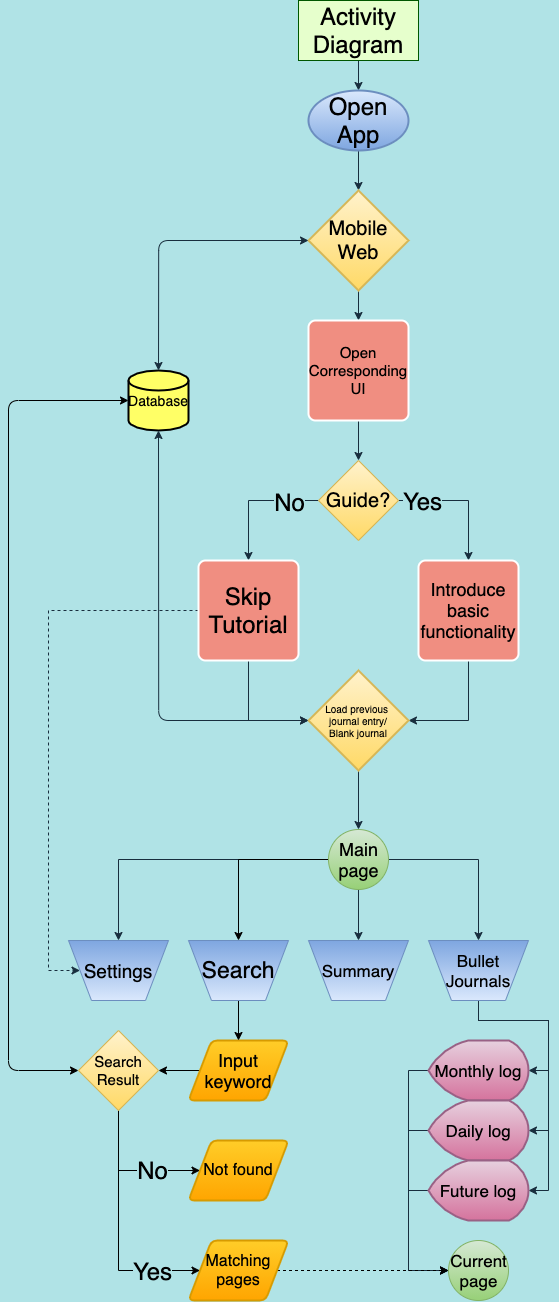

The diagram above was exported from draw.io. Its source (the exported page's mxGraphModel, read from the mxfile embedded in the PNG):
<mxGraphModel dx="2362" dy="1323" grid="1" gridSize="10" guides="1" tooltips="1" connect="1" arrows="1" fold="1" page="1" pageScale="1" pageWidth="827" pageHeight="1169" background="#B0E3E6" math="0" shadow="1">
  <root>
    <mxCell id="0" />
    <mxCell id="1" parent="0" />
    <mxCell id="58" style="edgeStyle=orthogonalEdgeStyle;rounded=0;orthogonalLoop=1;jettySize=auto;html=1;exitX=0.5;exitY=1;exitDx=0;exitDy=0;entryX=0.5;entryY=0;entryDx=0;entryDy=0;entryPerimeter=0;strokeColor=#182E3E;labelBackgroundColor=#B0E3E6;fontColor=#000000;fontSize=24;" edge="1" parent="1" target="60">
      <mxGeometry relative="1" as="geometry">
        <mxPoint x="-380.0000000000002" y="270" as="sourcePoint" />
      </mxGeometry>
    </mxCell>
    <mxCell id="59" style="edgeStyle=orthogonalEdgeStyle;rounded=0;orthogonalLoop=1;jettySize=auto;html=1;exitX=0.5;exitY=1;exitDx=0;exitDy=0;exitPerimeter=0;entryX=0.5;entryY=0;entryDx=0;entryDy=0;entryPerimeter=0;strokeColor=#182E3E;labelBackgroundColor=#B0E3E6;fontColor=#000000;fontSize=24;" edge="1" parent="1" source="60" target="62">
      <mxGeometry relative="1" as="geometry" />
    </mxCell>
    <mxCell id="60" value="Open App" style="strokeWidth=2;html=1;shape=mxgraph.flowchart.start_1;whiteSpace=wrap;fillColor=#dae8fc;strokeColor=#6c8ebf;gradientColor=#7ea6e0;fontColor=#000000;fontSize=24;" vertex="1" parent="1">
      <mxGeometry x="-430" y="300" width="100" height="60" as="geometry" />
    </mxCell>
    <mxCell id="61" style="edgeStyle=orthogonalEdgeStyle;rounded=0;orthogonalLoop=1;jettySize=auto;html=1;exitX=0.5;exitY=1;exitDx=0;exitDy=0;exitPerimeter=0;entryX=0.5;entryY=0;entryDx=0;entryDy=0;strokeColor=#182E3E;labelBackgroundColor=#B0E3E6;fontColor=#000000;fontSize=24;" edge="1" parent="1" source="62" target="64">
      <mxGeometry relative="1" as="geometry" />
    </mxCell>
    <mxCell id="62" value="Mobile Web" style="strokeWidth=2;html=1;shape=mxgraph.flowchart.decision;whiteSpace=wrap;strokeColor=#d6b656;fillColor=#fff2cc;gradientColor=#ffd966;fontColor=#000000;fontSize=20;" vertex="1" parent="1">
      <mxGeometry x="-430" y="400" width="100" height="100" as="geometry" />
    </mxCell>
    <mxCell id="63" style="edgeStyle=orthogonalEdgeStyle;rounded=0;orthogonalLoop=1;jettySize=auto;html=1;exitX=0.5;exitY=1;exitDx=0;exitDy=0;entryX=0.5;entryY=0;entryDx=0;entryDy=0;strokeColor=#182E3E;labelBackgroundColor=#B0E3E6;fontColor=#000000;fontSize=24;" edge="1" parent="1" source="64" target="69">
      <mxGeometry relative="1" as="geometry" />
    </mxCell>
    <mxCell id="64" value="Open Corresponding UI" style="rounded=1;whiteSpace=wrap;html=1;absoluteArcSize=1;arcSize=14;strokeWidth=2;fillColor=#F08E81;strokeColor=#FFFFFF;fontColor=#000000;fontSize=15;" vertex="1" parent="1">
      <mxGeometry x="-430" y="530" width="100" height="100" as="geometry" />
    </mxCell>
    <mxCell id="65" style="edgeStyle=orthogonalEdgeStyle;rounded=0;orthogonalLoop=1;jettySize=auto;html=1;exitX=0;exitY=0.5;exitDx=0;exitDy=0;entryX=0.5;entryY=0;entryDx=0;entryDy=0;strokeColor=#182E3E;labelBackgroundColor=#B0E3E6;fontColor=#000000;fontSize=24;" edge="1" parent="1" source="69" target="72">
      <mxGeometry relative="1" as="geometry" />
    </mxCell>
    <mxCell id="66" value="No" style="edgeLabel;html=1;align=center;verticalAlign=middle;resizable=0;points=[];labelBackgroundColor=#B0E3E6;fontColor=#000000;fontSize=24;" vertex="1" connectable="0" parent="65">
      <mxGeometry x="-0.5474" y="1" relative="1" as="geometry">
        <mxPoint as="offset" />
      </mxGeometry>
    </mxCell>
    <mxCell id="67" style="edgeStyle=orthogonalEdgeStyle;rounded=0;orthogonalLoop=1;jettySize=auto;html=1;exitX=1;exitY=0.5;exitDx=0;exitDy=0;entryX=0.5;entryY=0;entryDx=0;entryDy=0;strokeColor=#182E3E;labelBackgroundColor=#B0E3E6;fontColor=#000000;fontSize=24;" edge="1" parent="1" source="69" target="74">
      <mxGeometry relative="1" as="geometry" />
    </mxCell>
    <mxCell id="68" value="Yes" style="edgeLabel;html=1;align=center;verticalAlign=middle;resizable=0;points=[];labelBackgroundColor=#B0E3E6;fontColor=#000000;fontSize=24;" vertex="1" connectable="0" parent="67">
      <mxGeometry x="-0.6577" relative="1" as="geometry">
        <mxPoint as="offset" />
      </mxGeometry>
    </mxCell>
    <mxCell id="69" value="Guide?" style="rhombus;whiteSpace=wrap;html=1;fillColor=#fff2cc;strokeColor=#d6b656;gradientColor=#ffd966;fontColor=#000000;fontSize=20;" vertex="1" parent="1">
      <mxGeometry x="-420" y="670" width="80" height="80" as="geometry" />
    </mxCell>
    <mxCell id="70" style="edgeStyle=orthogonalEdgeStyle;rounded=0;orthogonalLoop=1;jettySize=auto;html=1;exitX=0.5;exitY=1;exitDx=0;exitDy=0;entryX=0;entryY=0.5;entryDx=0;entryDy=0;entryPerimeter=0;strokeColor=#182E3E;labelBackgroundColor=#B0E3E6;fontColor=#000000;fontSize=24;" edge="1" parent="1" source="72" target="76">
      <mxGeometry relative="1" as="geometry" />
    </mxCell>
    <mxCell id="71" style="edgeStyle=orthogonalEdgeStyle;rounded=0;orthogonalLoop=1;jettySize=auto;html=1;exitX=0;exitY=0.5;exitDx=0;exitDy=0;entryX=0;entryY=0.5;entryDx=0;entryDy=0;fontSize=24;dashed=1;strokeColor=#182E3E;labelBackgroundColor=#B0E3E6;fontColor=#000000;" edge="1" parent="1" source="72" target="82">
      <mxGeometry relative="1" as="geometry">
        <Array as="points">
          <mxPoint x="-690" y="820" />
          <mxPoint x="-690" y="1180" />
        </Array>
      </mxGeometry>
    </mxCell>
    <mxCell id="72" value="Skip Tutorial" style="rounded=1;whiteSpace=wrap;html=1;absoluteArcSize=1;arcSize=14;strokeWidth=2;fillColor=#F08E81;strokeColor=#FFFFFF;fontColor=#000000;fontSize=24;" vertex="1" parent="1">
      <mxGeometry x="-540" y="770" width="100" height="100" as="geometry" />
    </mxCell>
    <mxCell id="73" style="edgeStyle=orthogonalEdgeStyle;rounded=0;orthogonalLoop=1;jettySize=auto;html=1;exitX=0.5;exitY=1;exitDx=0;exitDy=0;entryX=1;entryY=0.5;entryDx=0;entryDy=0;entryPerimeter=0;strokeColor=#182E3E;labelBackgroundColor=#B0E3E6;fontColor=#000000;fontSize=24;" edge="1" parent="1" source="74" target="76">
      <mxGeometry relative="1" as="geometry" />
    </mxCell>
    <mxCell id="74" value="Introduce basic functionality" style="rounded=1;whiteSpace=wrap;html=1;absoluteArcSize=1;arcSize=14;strokeWidth=2;fillColor=#F08E81;strokeColor=#FFFFFF;fontColor=#000000;fontSize=18;" vertex="1" parent="1">
      <mxGeometry x="-320" y="770" width="100" height="100" as="geometry" />
    </mxCell>
    <mxCell id="75" style="edgeStyle=orthogonalEdgeStyle;rounded=0;orthogonalLoop=1;jettySize=auto;html=1;exitX=0.5;exitY=1;exitDx=0;exitDy=0;exitPerimeter=0;entryX=0.5;entryY=0;entryDx=0;entryDy=0;entryPerimeter=0;strokeColor=#182E3E;labelBackgroundColor=#B0E3E6;fontColor=#000000;fontSize=24;" edge="1" parent="1" source="76" target="81">
      <mxGeometry relative="1" as="geometry" />
    </mxCell>
    <mxCell id="76" value="&lt;font style=&quot;font-size: 10px;&quot;&gt;Load previous &lt;br style=&quot;font-size: 10px;&quot;&gt;journal&amp;nbsp;entry/&lt;br style=&quot;font-size: 10px;&quot;&gt;Blank journal&lt;/font&gt;" style="strokeWidth=2;html=1;shape=mxgraph.flowchart.decision;whiteSpace=wrap;fillColor=#fff2cc;strokeColor=#d6b656;gradientColor=#ffd966;fontColor=#000000;fontSize=10;" vertex="1" parent="1">
      <mxGeometry x="-430" y="880" width="100" height="100" as="geometry" />
    </mxCell>
    <mxCell id="77" style="edgeStyle=orthogonalEdgeStyle;rounded=0;orthogonalLoop=1;jettySize=auto;html=1;entryX=0.5;entryY=0;entryDx=0;entryDy=0;strokeColor=#182E3E;labelBackgroundColor=#B0E3E6;fontColor=#000000;fontSize=24;" edge="1" parent="1" source="81" target="82">
      <mxGeometry relative="1" as="geometry" />
    </mxCell>
    <mxCell id="78" style="edgeStyle=orthogonalEdgeStyle;rounded=0;orthogonalLoop=1;jettySize=auto;html=1;exitX=0.5;exitY=1;exitDx=0;exitDy=0;exitPerimeter=0;entryX=0.5;entryY=0;entryDx=0;entryDy=0;strokeColor=#182E3E;labelBackgroundColor=#B0E3E6;fontColor=#000000;fontSize=24;" edge="1" parent="1" source="81" target="83">
      <mxGeometry relative="1" as="geometry" />
    </mxCell>
    <mxCell id="79" style="edgeStyle=orthogonalEdgeStyle;rounded=0;orthogonalLoop=1;jettySize=auto;html=1;exitX=1;exitY=0.5;exitDx=0;exitDy=0;exitPerimeter=0;entryX=0.5;entryY=0;entryDx=0;entryDy=0;strokeColor=#182E3E;labelBackgroundColor=#B0E3E6;fontColor=#000000;fontSize=24;" edge="1" parent="1" source="81" target="87">
      <mxGeometry relative="1" as="geometry" />
    </mxCell>
    <mxCell id="80" style="edgeStyle=orthogonalEdgeStyle;rounded=0;sketch=0;orthogonalLoop=1;jettySize=auto;html=1;exitX=0;exitY=0.5;exitDx=0;exitDy=0;exitPerimeter=0;entryX=0.5;entryY=0;entryDx=0;entryDy=0;strokeColor=#000000;fontColor=#000000;fontSize=24;" edge="1" parent="1" source="81" target="104">
      <mxGeometry relative="1" as="geometry" />
    </mxCell>
    <mxCell id="81" value="Main&lt;br style=&quot;font-size: 18px;&quot;&gt;page" style="verticalLabelPosition=middle;verticalAlign=middle;html=1;shape=mxgraph.flowchart.on-page_reference;labelPosition=center;align=center;fillColor=#d5e8d4;strokeColor=#82b366;gradientColor=#97d077;fontColor=#000000;fontSize=18;" vertex="1" parent="1">
      <mxGeometry x="-410" y="1039" width="60" height="60" as="geometry" />
    </mxCell>
    <mxCell id="82" value="Settings" style="verticalLabelPosition=middle;verticalAlign=middle;html=1;shape=trapezoid;perimeter=trapezoidPerimeter;whiteSpace=wrap;size=0.23;arcSize=10;flipV=1;labelPosition=center;align=center;fillColor=#dae8fc;strokeColor=#6c8ebf;gradientColor=#7ea6e0;fontColor=#000000;fontSize=19;" vertex="1" parent="1">
      <mxGeometry x="-670" y="1150" width="100" height="60" as="geometry" />
    </mxCell>
    <mxCell id="83" value="Summary" style="verticalLabelPosition=middle;verticalAlign=middle;html=1;shape=trapezoid;perimeter=trapezoidPerimeter;whiteSpace=wrap;size=0.23;arcSize=10;flipV=1;labelPosition=center;align=center;fillColor=#dae8fc;strokeColor=#6c8ebf;gradientColor=#7ea6e0;fontColor=#000000;fontSize=17;" vertex="1" parent="1">
      <mxGeometry x="-430" y="1150" width="100" height="60" as="geometry" />
    </mxCell>
    <mxCell id="84" style="edgeStyle=orthogonalEdgeStyle;rounded=0;orthogonalLoop=1;jettySize=auto;html=1;exitX=0.5;exitY=1;exitDx=0;exitDy=0;fontSize=24;entryX=1;entryY=0.5;entryDx=0;entryDy=0;entryPerimeter=0;strokeColor=#182E3E;labelBackgroundColor=#B0E3E6;fontColor=#000000;" edge="1" parent="1" source="87" target="91">
      <mxGeometry relative="1" as="geometry">
        <mxPoint x="-150" y="1250" as="targetPoint" />
      </mxGeometry>
    </mxCell>
    <mxCell id="85" style="edgeStyle=orthogonalEdgeStyle;rounded=0;orthogonalLoop=1;jettySize=auto;html=1;exitX=0.5;exitY=1;exitDx=0;exitDy=0;entryX=1;entryY=0.5;entryDx=0;entryDy=0;entryPerimeter=0;fontSize=24;strokeColor=#182E3E;labelBackgroundColor=#B0E3E6;fontColor=#000000;" edge="1" parent="1" source="87" target="93">
      <mxGeometry relative="1" as="geometry">
        <Array as="points">
          <mxPoint x="-260" y="1230" />
          <mxPoint x="-190" y="1230" />
          <mxPoint x="-190" y="1340" />
        </Array>
      </mxGeometry>
    </mxCell>
    <mxCell id="86" style="edgeStyle=orthogonalEdgeStyle;rounded=0;orthogonalLoop=1;jettySize=auto;html=1;exitX=0.5;exitY=1;exitDx=0;exitDy=0;entryX=1;entryY=0.5;entryDx=0;entryDy=0;entryPerimeter=0;fontSize=24;strokeColor=#182E3E;labelBackgroundColor=#B0E3E6;fontColor=#000000;" edge="1" parent="1" source="87" target="95">
      <mxGeometry relative="1" as="geometry">
        <Array as="points">
          <mxPoint x="-260" y="1230" />
          <mxPoint x="-190" y="1230" />
          <mxPoint x="-190" y="1400" />
        </Array>
      </mxGeometry>
    </mxCell>
    <mxCell id="87" value="Bullet Journals" style="verticalLabelPosition=middle;verticalAlign=middle;html=1;shape=trapezoid;perimeter=trapezoidPerimeter;whiteSpace=wrap;size=0.23;arcSize=10;flipV=1;labelPosition=center;align=center;fontSize=17;fillColor=#dae8fc;strokeColor=#6c8ebf;gradientColor=#7ea6e0;fontColor=#000000;" vertex="1" parent="1">
      <mxGeometry x="-310" y="1150" width="100" height="60" as="geometry" />
    </mxCell>
    <mxCell id="88" style="edgeStyle=orthogonalEdgeStyle;rounded=0;sketch=0;orthogonalLoop=1;jettySize=auto;html=1;exitX=0;exitY=0.5;exitDx=0;exitDy=0;strokeColor=#000000;fontColor=#000000;fontSize=24;" edge="1" parent="1" source="89" target="110">
      <mxGeometry relative="1" as="geometry" />
    </mxCell>
    <mxCell id="89" value="Input keyword" style="shape=parallelogram;html=1;strokeWidth=2;perimeter=parallelogramPerimeter;whiteSpace=wrap;rounded=1;arcSize=12;size=0.23;fontSize=18;fillColor=#ffcd28;strokeColor=#d79b00;gradientColor=#ffa500;fontColor=#000000;" vertex="1" parent="1">
      <mxGeometry x="-550" y="1250" width="100" height="60" as="geometry" />
    </mxCell>
    <mxCell id="90" style="edgeStyle=orthogonalEdgeStyle;rounded=0;orthogonalLoop=1;jettySize=auto;html=1;exitX=0;exitY=0.5;exitDx=0;exitDy=0;exitPerimeter=0;entryX=0;entryY=0.5;entryDx=0;entryDy=0;entryPerimeter=0;fontSize=17;strokeColor=#182E3E;labelBackgroundColor=#B0E3E6;fontColor=#000000;" edge="1" parent="1" source="91" target="96">
      <mxGeometry relative="1" as="geometry" />
    </mxCell>
    <mxCell id="91" value="Monthly log" style="strokeWidth=2;html=1;shape=mxgraph.flowchart.display;whiteSpace=wrap;fontSize=17;fillColor=#e6d0de;strokeColor=#996185;gradientColor=#d5739d;fontColor=#000000;" vertex="1" parent="1">
      <mxGeometry x="-310" y="1250" width="100" height="60" as="geometry" />
    </mxCell>
    <mxCell id="92" style="edgeStyle=orthogonalEdgeStyle;rounded=0;orthogonalLoop=1;jettySize=auto;html=1;exitX=0;exitY=0.5;exitDx=0;exitDy=0;exitPerimeter=0;entryX=0;entryY=0.5;entryDx=0;entryDy=0;entryPerimeter=0;fontSize=17;strokeColor=#182E3E;labelBackgroundColor=#B0E3E6;fontColor=#000000;" edge="1" parent="1" source="93" target="96">
      <mxGeometry relative="1" as="geometry" />
    </mxCell>
    <mxCell id="93" value="Daily log" style="strokeWidth=2;html=1;shape=mxgraph.flowchart.display;whiteSpace=wrap;fontSize=17;fillColor=#e6d0de;strokeColor=#996185;gradientColor=#d5739d;fontColor=#000000;" vertex="1" parent="1">
      <mxGeometry x="-310" y="1310" width="100" height="60" as="geometry" />
    </mxCell>
    <mxCell id="94" style="edgeStyle=orthogonalEdgeStyle;rounded=0;orthogonalLoop=1;jettySize=auto;html=1;exitX=0;exitY=0.5;exitDx=0;exitDy=0;exitPerimeter=0;entryX=0;entryY=0.5;entryDx=0;entryDy=0;entryPerimeter=0;fontSize=17;strokeColor=#182E3E;labelBackgroundColor=#B0E3E6;fontColor=#000000;" edge="1" parent="1" source="95" target="96">
      <mxGeometry relative="1" as="geometry" />
    </mxCell>
    <mxCell id="95" value="Future log" style="strokeWidth=2;html=1;shape=mxgraph.flowchart.display;whiteSpace=wrap;fontSize=17;fillColor=#e6d0de;strokeColor=#996185;gradientColor=#d5739d;fontColor=#000000;" vertex="1" parent="1">
      <mxGeometry x="-310" y="1370" width="100" height="60" as="geometry" />
    </mxCell>
    <mxCell id="96" value="Current&lt;br style=&quot;font-size: 17px;&quot;&gt;page" style="verticalLabelPosition=middle;verticalAlign=middle;html=1;shape=mxgraph.flowchart.on-page_reference;fontSize=17;labelPosition=center;align=center;fillColor=#d5e8d4;strokeColor=#82b366;gradientColor=#97d077;fontColor=#000000;" vertex="1" parent="1">
      <mxGeometry x="-290" y="1450" width="60" height="60" as="geometry" />
    </mxCell>
    <mxCell id="97" style="edgeStyle=orthogonalEdgeStyle;rounded=0;sketch=0;orthogonalLoop=1;jettySize=auto;html=1;exitX=1;exitY=0.5;exitDx=0;exitDy=0;entryX=0;entryY=0.5;entryDx=0;entryDy=0;entryPerimeter=0;strokeColor=#000000;fontSize=24;fontColor=#000000;dashed=1;" edge="1" parent="1" source="98" target="96">
      <mxGeometry relative="1" as="geometry" />
    </mxCell>
    <mxCell id="98" value="Matching pages" style="shape=parallelogram;html=1;strokeWidth=2;perimeter=parallelogramPerimeter;whiteSpace=wrap;rounded=1;arcSize=12;size=0.23;fontSize=16;fillColor=#ffcd28;strokeColor=#d79b00;gradientColor=#ffa500;fontColor=#000000;" vertex="1" parent="1">
      <mxGeometry x="-550" y="1450" width="100" height="60" as="geometry" />
    </mxCell>
    <mxCell id="99" value="&lt;font face=&quot;helvetica&quot; style=&quot;font-size: 24px;&quot;&gt;Activity Diagram&lt;br style=&quot;font-size: 24px;&quot;&gt;&lt;/font&gt;" style="rounded=0;whiteSpace=wrap;html=1;strokeColor=#005700;fontColor=#000000;fillColor=#E6FFCC;fontSize=24;" vertex="1" parent="1">
      <mxGeometry x="-440.00000000000006" y="210" width="120" height="60" as="geometry" />
    </mxCell>
    <mxCell id="100" value="Database" style="strokeWidth=2;html=1;shape=mxgraph.flowchart.database;whiteSpace=wrap;rounded=0;sketch=0;fillColor=#FFFF66;fontColor=#000000;fontSize=14;" vertex="1" parent="1">
      <mxGeometry x="-610" y="580" width="60" height="60" as="geometry" />
    </mxCell>
    <mxCell id="101" value="" style="endArrow=classic;startArrow=classic;html=1;strokeColor=#182E3E;exitX=0.5;exitY=0;exitDx=0;exitDy=0;exitPerimeter=0;entryX=0;entryY=0.5;entryDx=0;entryDy=0;entryPerimeter=0;fontColor=#000000;fontSize=24;" edge="1" parent="1" source="100" target="62">
      <mxGeometry width="50" height="50" relative="1" as="geometry">
        <mxPoint x="-459.8" y="620" as="sourcePoint" />
        <mxPoint x="-409.8" y="570" as="targetPoint" />
        <Array as="points">
          <mxPoint x="-579.8" y="450" />
        </Array>
      </mxGeometry>
    </mxCell>
    <mxCell id="102" value="" style="endArrow=classic;startArrow=classic;html=1;strokeColor=#182E3E;entryX=0.5;entryY=1;entryDx=0;entryDy=0;entryPerimeter=0;exitX=0;exitY=0.5;exitDx=0;exitDy=0;exitPerimeter=0;fontColor=#000000;fontSize=24;" edge="1" parent="1" source="76" target="100">
      <mxGeometry width="50" height="50" relative="1" as="geometry">
        <mxPoint x="-579.8" y="930" as="sourcePoint" />
        <mxPoint x="-459.8" y="740" as="targetPoint" />
        <Array as="points">
          <mxPoint x="-579.8" y="930" />
        </Array>
      </mxGeometry>
    </mxCell>
    <mxCell id="103" style="edgeStyle=orthogonalEdgeStyle;rounded=0;sketch=0;orthogonalLoop=1;jettySize=auto;html=1;exitX=0.5;exitY=1;exitDx=0;exitDy=0;entryX=0.5;entryY=0;entryDx=0;entryDy=0;strokeColor=#000000;fontColor=#000000;fontSize=24;" edge="1" parent="1" source="104" target="89">
      <mxGeometry relative="1" as="geometry" />
    </mxCell>
    <mxCell id="104" value="Search" style="verticalLabelPosition=middle;verticalAlign=middle;html=1;shape=trapezoid;perimeter=trapezoidPerimeter;whiteSpace=wrap;size=0.23;arcSize=10;flipV=1;labelPosition=center;align=center;fillColor=#dae8fc;strokeColor=#6c8ebf;gradientColor=#7ea6e0;fontColor=#000000;fontSize=23;" vertex="1" parent="1">
      <mxGeometry x="-550" y="1150" width="100" height="60" as="geometry" />
    </mxCell>
    <mxCell id="105" value="Not found" style="shape=parallelogram;html=1;strokeWidth=2;perimeter=parallelogramPerimeter;whiteSpace=wrap;rounded=1;arcSize=12;size=0.23;fontSize=16;fillColor=#ffcd28;strokeColor=#d79b00;gradientColor=#ffa500;fontColor=#000000;" vertex="1" parent="1">
      <mxGeometry x="-550" y="1350" width="100" height="60" as="geometry" />
    </mxCell>
    <mxCell id="106" style="edgeStyle=orthogonalEdgeStyle;rounded=0;sketch=0;orthogonalLoop=1;jettySize=auto;html=1;exitX=0.5;exitY=1;exitDx=0;exitDy=0;strokeColor=#000000;fontColor=#000000;entryX=0;entryY=0.5;entryDx=0;entryDy=0;fontSize=24;" edge="1" parent="1" source="110" target="105">
      <mxGeometry relative="1" as="geometry">
        <mxPoint x="-570" y="1400" as="targetPoint" />
        <Array as="points">
          <mxPoint x="-620" y="1380" />
        </Array>
      </mxGeometry>
    </mxCell>
    <mxCell id="107" value="No" style="edgeLabel;html=1;align=center;verticalAlign=middle;resizable=0;points=[];fontSize=24;fontColor=#000000;labelBackgroundColor=#B0E3E6;" vertex="1" connectable="0" parent="106">
      <mxGeometry x="0.3098" y="1" relative="1" as="geometry">
        <mxPoint as="offset" />
      </mxGeometry>
    </mxCell>
    <mxCell id="108" style="edgeStyle=orthogonalEdgeStyle;rounded=0;sketch=0;orthogonalLoop=1;jettySize=auto;html=1;exitX=0.5;exitY=1;exitDx=0;exitDy=0;entryX=0;entryY=0.5;entryDx=0;entryDy=0;strokeColor=#000000;fontColor=#000000;fontSize=24;" edge="1" parent="1" source="110" target="98">
      <mxGeometry relative="1" as="geometry">
        <Array as="points">
          <mxPoint x="-620" y="1480" />
        </Array>
      </mxGeometry>
    </mxCell>
    <mxCell id="109" value="Yes" style="edgeLabel;html=1;align=center;verticalAlign=middle;resizable=0;points=[];fontSize=24;fontColor=#000000;labelBackgroundColor=#B0E3E6;" vertex="1" connectable="0" parent="108">
      <mxGeometry x="0.5862" relative="1" as="geometry">
        <mxPoint as="offset" />
      </mxGeometry>
    </mxCell>
    <mxCell id="110" value="Search Result" style="rhombus;whiteSpace=wrap;html=1;fillColor=#fff2cc;strokeColor=#d6b656;gradientColor=#ffd966;fontColor=#000000;fontSize=15;" vertex="1" parent="1">
      <mxGeometry x="-660" y="1240" width="80" height="80" as="geometry" />
    </mxCell>
    <mxCell id="111" value="" style="endArrow=classic;startArrow=classic;html=1;strokeColor=#000000;fontColor=#000000;entryX=0;entryY=0.5;entryDx=0;entryDy=0;entryPerimeter=0;exitX=0;exitY=0.5;exitDx=0;exitDy=0;fontSize=24;" edge="1" parent="1" source="110" target="100">
      <mxGeometry width="50" height="50" relative="1" as="geometry">
        <mxPoint x="-750" y="1160" as="sourcePoint" />
        <mxPoint x="-670" y="730" as="targetPoint" />
        <Array as="points">
          <mxPoint x="-730" y="1280" />
          <mxPoint x="-730" y="610" />
        </Array>
      </mxGeometry>
    </mxCell>
  </root>
</mxGraphModel>